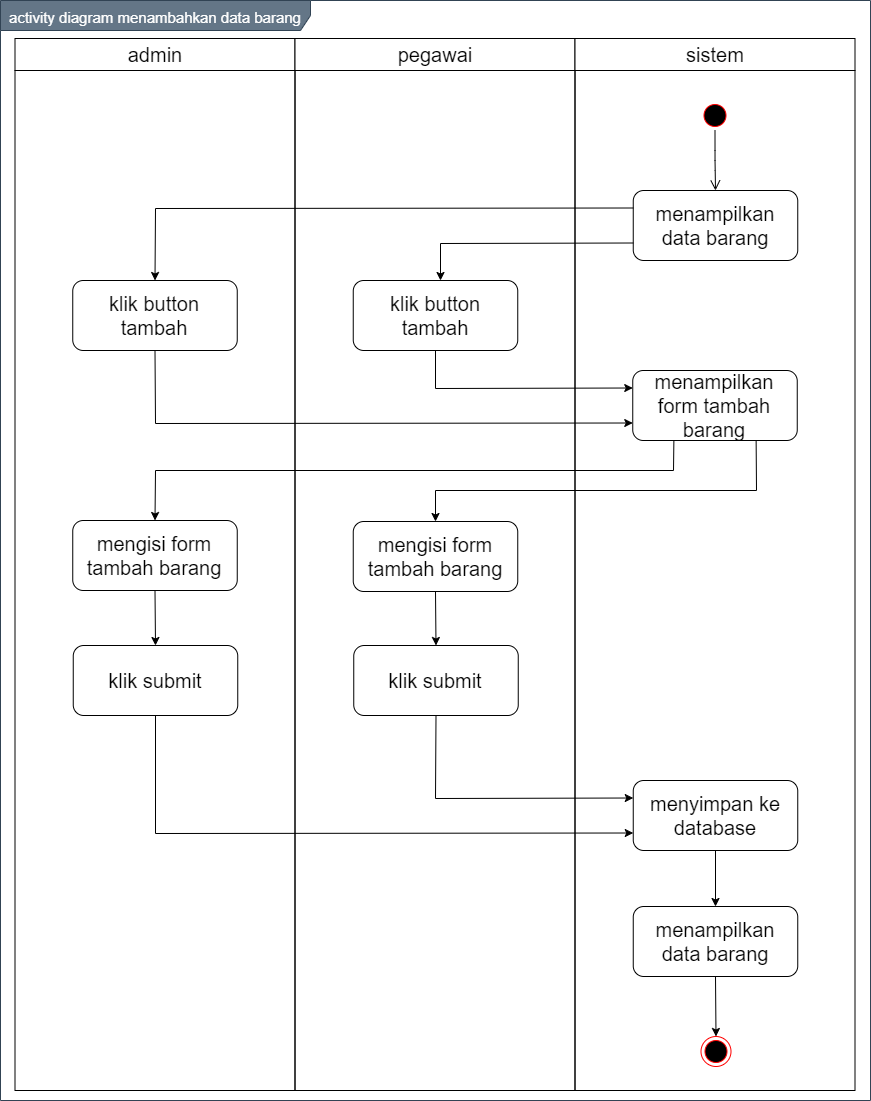

The diagram above was exported from draw.io. Its source (the exported page's mxGraphModel, read from the mxfile embedded in the PNG):
<mxGraphModel dx="1199" dy="653" grid="1" gridSize="10" guides="1" tooltips="1" connect="1" arrows="1" fold="1" page="1" pageScale="1" pageWidth="850" pageHeight="1100" math="0" shadow="0">
  <root>
    <mxCell id="0" />
    <mxCell id="1" parent="0" />
    <mxCell id="BbtuUHXR053eocaMkKbn-1" value="&lt;font style=&quot;font-size: 15px&quot;&gt;activity diagram menambahkan data barang&lt;/font&gt;" style="shape=umlFrame;whiteSpace=wrap;html=1;fontSize=20;align=center;width=310;height=30;fillColor=#647687;strokeColor=#314354;fontColor=#ffffff;" vertex="1" parent="1">
      <mxGeometry x="160" y="100" width="870" height="1100" as="geometry" />
    </mxCell>
    <mxCell id="BbtuUHXR053eocaMkKbn-2" value="admin" style="swimlane;whiteSpace=wrap;fontSize=20;fontStyle=0;startSize=32;" vertex="1" parent="1">
      <mxGeometry x="174.5" y="138" width="280" height="1052" as="geometry" />
    </mxCell>
    <mxCell id="BbtuUHXR053eocaMkKbn-3" value="klik button tambah" style="rounded=1;whiteSpace=wrap;html=1;fontSize=20;align=center;" vertex="1" parent="BbtuUHXR053eocaMkKbn-2">
      <mxGeometry x="57.75" y="242" width="164.5" height="70" as="geometry" />
    </mxCell>
    <mxCell id="BbtuUHXR053eocaMkKbn-4" value="mengisi form tambah barang" style="rounded=1;whiteSpace=wrap;html=1;fontSize=20;align=center;" vertex="1" parent="BbtuUHXR053eocaMkKbn-2">
      <mxGeometry x="57.75" y="482" width="164.5" height="70" as="geometry" />
    </mxCell>
    <mxCell id="BbtuUHXR053eocaMkKbn-5" value="pegawai" style="swimlane;whiteSpace=wrap;fontSize=20;fontStyle=0;startSize=32;" vertex="1" parent="1">
      <mxGeometry x="454.5" y="138" width="280" height="1052" as="geometry" />
    </mxCell>
    <mxCell id="BbtuUHXR053eocaMkKbn-6" value="klik submit" style="rounded=1;whiteSpace=wrap;html=1;fontSize=20;align=center;" vertex="1" parent="BbtuUHXR053eocaMkKbn-5">
      <mxGeometry x="58.75" y="607" width="164.5" height="70" as="geometry" />
    </mxCell>
    <mxCell id="BbtuUHXR053eocaMkKbn-7" value="sistem" style="swimlane;whiteSpace=wrap;fontSize=20;fontStyle=0;startSize=32;" vertex="1" parent="1">
      <mxGeometry x="734.5" y="138" width="280" height="1052" as="geometry" />
    </mxCell>
    <mxCell id="BbtuUHXR053eocaMkKbn-8" value="" style="ellipse;html=1;shape=endState;fillColor=#000000;strokeColor=#ff0000;fontSize=20;align=center;" vertex="1" parent="BbtuUHXR053eocaMkKbn-7">
      <mxGeometry x="126" y="998" width="30" height="30" as="geometry" />
    </mxCell>
    <mxCell id="BbtuUHXR053eocaMkKbn-9" value="" style="ellipse;html=1;shape=startState;fillColor=#000000;strokeColor=#ff0000;fontSize=20;align=center;" vertex="1" parent="BbtuUHXR053eocaMkKbn-7">
      <mxGeometry x="125" y="62" width="30" height="30" as="geometry" />
    </mxCell>
    <mxCell id="BbtuUHXR053eocaMkKbn-10" value="" style="edgeStyle=orthogonalEdgeStyle;html=1;verticalAlign=bottom;endArrow=open;endSize=8;fontSize=20;entryX=0.5;entryY=0;entryDx=0;entryDy=0;" edge="1" parent="BbtuUHXR053eocaMkKbn-7" source="BbtuUHXR053eocaMkKbn-9" target="BbtuUHXR053eocaMkKbn-11">
      <mxGeometry relative="1" as="geometry">
        <mxPoint x="140" y="152" as="targetPoint" />
      </mxGeometry>
    </mxCell>
    <mxCell id="BbtuUHXR053eocaMkKbn-11" value="menampilkan data barang" style="rounded=1;whiteSpace=wrap;html=1;fontSize=20;align=center;" vertex="1" parent="BbtuUHXR053eocaMkKbn-7">
      <mxGeometry x="58.25" y="152" width="164.5" height="70" as="geometry" />
    </mxCell>
    <mxCell id="BbtuUHXR053eocaMkKbn-12" value="menyimpan ke database" style="rounded=1;whiteSpace=wrap;html=1;fontSize=20;align=center;" vertex="1" parent="BbtuUHXR053eocaMkKbn-7">
      <mxGeometry x="58.25" y="742" width="164.5" height="70" as="geometry" />
    </mxCell>
    <mxCell id="BbtuUHXR053eocaMkKbn-13" value="klik button tambah" style="rounded=1;whiteSpace=wrap;html=1;fontSize=20;align=center;" vertex="1" parent="1">
      <mxGeometry x="512.75" y="380" width="164.5" height="70" as="geometry" />
    </mxCell>
    <mxCell id="BbtuUHXR053eocaMkKbn-14" value="menampilkan data barang" style="rounded=1;whiteSpace=wrap;html=1;fontSize=20;align=center;" vertex="1" parent="1">
      <mxGeometry x="792.75" y="1006" width="164.5" height="70" as="geometry" />
    </mxCell>
    <mxCell id="BbtuUHXR053eocaMkKbn-15" value="" style="endArrow=classic;html=1;fontSize=20;strokeColor=#000000;entryX=0.5;entryY=0;entryDx=0;entryDy=0;exitX=0.5;exitY=1;exitDx=0;exitDy=0;" edge="1" parent="1" source="BbtuUHXR053eocaMkKbn-14" target="BbtuUHXR053eocaMkKbn-8">
      <mxGeometry width="50" height="50" relative="1" as="geometry">
        <mxPoint x="875" y="1596" as="sourcePoint" />
        <mxPoint x="895" y="1451.9999999999998" as="targetPoint" />
      </mxGeometry>
    </mxCell>
    <mxCell id="BbtuUHXR053eocaMkKbn-16" value="mengisi form tambah barang" style="rounded=1;whiteSpace=wrap;html=1;fontSize=20;align=center;" vertex="1" parent="1">
      <mxGeometry x="512.75" y="621" width="164.5" height="70" as="geometry" />
    </mxCell>
    <mxCell id="BbtuUHXR053eocaMkKbn-17" value="" style="endArrow=classic;html=1;exitX=0;exitY=0.75;exitDx=0;exitDy=0;rounded=0;" edge="1" parent="1" source="BbtuUHXR053eocaMkKbn-11">
      <mxGeometry width="50" height="50" relative="1" as="geometry">
        <mxPoint x="600" y="580" as="sourcePoint" />
        <mxPoint x="600" y="380" as="targetPoint" />
        <Array as="points">
          <mxPoint x="600" y="343" />
        </Array>
      </mxGeometry>
    </mxCell>
    <mxCell id="BbtuUHXR053eocaMkKbn-18" value="" style="endArrow=classic;html=1;exitX=0;exitY=0.25;exitDx=0;exitDy=0;rounded=0;entryX=0.5;entryY=0;entryDx=0;entryDy=0;" edge="1" parent="1" source="BbtuUHXR053eocaMkKbn-11" target="BbtuUHXR053eocaMkKbn-3">
      <mxGeometry width="50" height="50" relative="1" as="geometry">
        <mxPoint x="802.75" y="352.5" as="sourcePoint" />
        <mxPoint x="610" y="390" as="targetPoint" />
        <Array as="points">
          <mxPoint x="315" y="308" />
        </Array>
      </mxGeometry>
    </mxCell>
    <mxCell id="BbtuUHXR053eocaMkKbn-19" value="menampilkan form tambah barang" style="rounded=1;whiteSpace=wrap;html=1;fontSize=20;align=center;" vertex="1" parent="1">
      <mxGeometry x="792.25" y="470" width="164.5" height="70" as="geometry" />
    </mxCell>
    <mxCell id="BbtuUHXR053eocaMkKbn-20" value="klik submit" style="rounded=1;whiteSpace=wrap;html=1;fontSize=20;align=center;" vertex="1" parent="1">
      <mxGeometry x="232.75" y="745" width="164.5" height="70" as="geometry" />
    </mxCell>
    <mxCell id="BbtuUHXR053eocaMkKbn-21" value="" style="endArrow=classic;html=1;entryX=0;entryY=0.25;entryDx=0;entryDy=0;exitX=0.5;exitY=1;exitDx=0;exitDy=0;rounded=0;" edge="1" parent="1" source="BbtuUHXR053eocaMkKbn-13" target="BbtuUHXR053eocaMkKbn-19">
      <mxGeometry width="50" height="50" relative="1" as="geometry">
        <mxPoint x="540" y="460" as="sourcePoint" />
        <mxPoint x="590" y="410" as="targetPoint" />
        <Array as="points">
          <mxPoint x="595" y="488" />
        </Array>
      </mxGeometry>
    </mxCell>
    <mxCell id="BbtuUHXR053eocaMkKbn-22" value="" style="endArrow=classic;html=1;entryX=0;entryY=0.75;entryDx=0;entryDy=0;exitX=0.5;exitY=1;exitDx=0;exitDy=0;rounded=0;" edge="1" parent="1" source="BbtuUHXR053eocaMkKbn-3" target="BbtuUHXR053eocaMkKbn-19">
      <mxGeometry width="50" height="50" relative="1" as="geometry">
        <mxPoint x="540" y="460" as="sourcePoint" />
        <mxPoint x="590" y="410" as="targetPoint" />
        <Array as="points">
          <mxPoint x="315" y="523" />
        </Array>
      </mxGeometry>
    </mxCell>
    <mxCell id="BbtuUHXR053eocaMkKbn-23" value="" style="endArrow=classic;html=1;entryX=0.5;entryY=0;entryDx=0;entryDy=0;exitX=0.25;exitY=1;exitDx=0;exitDy=0;rounded=0;" edge="1" parent="1" source="BbtuUHXR053eocaMkKbn-19" target="BbtuUHXR053eocaMkKbn-4">
      <mxGeometry width="50" height="50" relative="1" as="geometry">
        <mxPoint x="620" y="680" as="sourcePoint" />
        <mxPoint x="670" y="630" as="targetPoint" />
        <Array as="points">
          <mxPoint x="833" y="570" />
          <mxPoint x="315" y="570" />
        </Array>
      </mxGeometry>
    </mxCell>
    <mxCell id="BbtuUHXR053eocaMkKbn-24" value="" style="endArrow=classic;html=1;exitX=0.75;exitY=1;exitDx=0;exitDy=0;entryX=0.5;entryY=0;entryDx=0;entryDy=0;rounded=0;" edge="1" parent="1" source="BbtuUHXR053eocaMkKbn-19" target="BbtuUHXR053eocaMkKbn-16">
      <mxGeometry width="50" height="50" relative="1" as="geometry">
        <mxPoint x="620" y="680" as="sourcePoint" />
        <mxPoint x="670" y="630" as="targetPoint" />
        <Array as="points">
          <mxPoint x="916" y="590" />
          <mxPoint x="595" y="590" />
        </Array>
      </mxGeometry>
    </mxCell>
    <mxCell id="BbtuUHXR053eocaMkKbn-25" value="" style="endArrow=classic;html=1;entryX=0.5;entryY=0;entryDx=0;entryDy=0;exitX=0.5;exitY=1;exitDx=0;exitDy=0;" edge="1" parent="1" source="BbtuUHXR053eocaMkKbn-16" target="BbtuUHXR053eocaMkKbn-6">
      <mxGeometry width="50" height="50" relative="1" as="geometry">
        <mxPoint x="530" y="710" as="sourcePoint" />
        <mxPoint x="580" y="660" as="targetPoint" />
      </mxGeometry>
    </mxCell>
    <mxCell id="BbtuUHXR053eocaMkKbn-26" value="" style="endArrow=classic;html=1;entryX=0.5;entryY=0;entryDx=0;entryDy=0;exitX=0.5;exitY=1;exitDx=0;exitDy=0;" edge="1" parent="1" source="BbtuUHXR053eocaMkKbn-4" target="BbtuUHXR053eocaMkKbn-20">
      <mxGeometry width="50" height="50" relative="1" as="geometry">
        <mxPoint x="605" y="701" as="sourcePoint" />
        <mxPoint x="605.5" y="755" as="targetPoint" />
      </mxGeometry>
    </mxCell>
    <mxCell id="BbtuUHXR053eocaMkKbn-27" value="" style="endArrow=classic;html=1;entryX=0;entryY=0.25;entryDx=0;entryDy=0;exitX=0.5;exitY=1;exitDx=0;exitDy=0;rounded=0;" edge="1" parent="1" source="BbtuUHXR053eocaMkKbn-6" target="BbtuUHXR053eocaMkKbn-12">
      <mxGeometry width="50" height="50" relative="1" as="geometry">
        <mxPoint x="324.5" y="700" as="sourcePoint" />
        <mxPoint x="325.0000000000002" y="755" as="targetPoint" />
        <Array as="points">
          <mxPoint x="595" y="898" />
        </Array>
      </mxGeometry>
    </mxCell>
    <mxCell id="BbtuUHXR053eocaMkKbn-28" value="" style="endArrow=classic;html=1;exitX=0.5;exitY=1;exitDx=0;exitDy=0;entryX=0;entryY=0.75;entryDx=0;entryDy=0;rounded=0;" edge="1" parent="1" source="BbtuUHXR053eocaMkKbn-20" target="BbtuUHXR053eocaMkKbn-12">
      <mxGeometry width="50" height="50" relative="1" as="geometry">
        <mxPoint x="590" y="990" as="sourcePoint" />
        <mxPoint x="640" y="940" as="targetPoint" />
        <Array as="points">
          <mxPoint x="315" y="933" />
        </Array>
      </mxGeometry>
    </mxCell>
    <mxCell id="BbtuUHXR053eocaMkKbn-29" value="" style="endArrow=classic;html=1;entryX=0.5;entryY=0;entryDx=0;entryDy=0;exitX=0.5;exitY=1;exitDx=0;exitDy=0;" edge="1" parent="1" source="BbtuUHXR053eocaMkKbn-12" target="BbtuUHXR053eocaMkKbn-14">
      <mxGeometry width="50" height="50" relative="1" as="geometry">
        <mxPoint x="590" y="990" as="sourcePoint" />
        <mxPoint x="640" y="940" as="targetPoint" />
      </mxGeometry>
    </mxCell>
  </root>
</mxGraphModel>